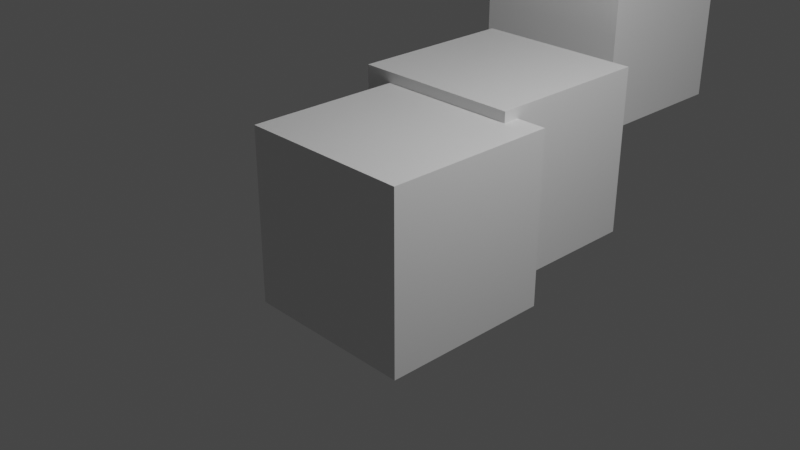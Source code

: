# Source: task_3_animate_ajoke.blend  (saved by Blender 3.5.10; exported with 4.5.12 LTS)
import bpy
from mathutils import Matrix  # noqa: F401  (used for matrix-valued properties, if any)

bpy.ops.wm.read_factory_settings(use_empty=True)
scene = bpy.context.scene
scene.name = 'Scene'

# ---- collections
col_collection = bpy.data.collections.new('Collection'); scene.collection.children.link(col_collection)

# ---- materials (node trees are filled in below, after node groups)
mat_material = bpy.data.materials.new('Material')
mat_material.alpha_threshold = 0.0
mat_material.use_transparent_shadow = False
mat_material.roughness = 0.5
mat_material.line_color = (0.0, 0.0, 0.0, 1.0)

# ---- material node trees
mat_material.use_nodes = True; mat_material.node_tree.nodes.clear()
_N = mat_material.node_tree.nodes; _L = mat_material.node_tree.links
n0 = _N.new('ShaderNodeOutputMaterial'); n0.name = 'Material Output'; n0.location = (300, 300)
n1 = _N.new('ShaderNodeBsdfPrincipled'); n1.name = 'Principled BSDF'; n1.location = (10, 300)
n1.distribution = 'GGX'
n1.subsurface_method = 'RANDOM_WALK_SKIN'
n1.inputs[3].default_value = 1.45
n1.inputs[27].default_value = (0.0, 0.0, 0.0, 1.0)
n1.inputs[28].default_value = 1.0
_L.new(n1.outputs[0], n0.inputs[0])
n0.is_active_output = True

# ---- world
world_world = bpy.data.worlds.new('World'); scene.world = world_world
world_world.use_nodes = True; world_world.node_tree.nodes.clear()
_N = world_world.node_tree.nodes; _L = world_world.node_tree.links
n0 = _N.new('ShaderNodeOutputWorld'); n0.name = 'World Output'; n0.location = (300, 300)
n1 = _N.new('ShaderNodeBackground'); n1.name = 'Background'; n1.location = (10, 300)
n1.inputs[0].default_value = (0.05088, 0.05088, 0.05088, 1.0)
_L.new(n1.outputs[0], n0.inputs[0])
n0.is_active_output = True
world_world.color = (0.05088, 0.05088, 0.05088)
world_world.use_sun_shadow = False
world_world.sun_shadow_jitter_overblur = 0.0

# ---- cameras
cam_camera = bpy.data.cameras.new('Camera')
cam_camera.clip_end = 100.0
cam_camera.ortho_scale = 7.314

# ---- lights
light_light = bpy.data.lights.new('Light', 'POINT')
light_light.transmission_factor = 0.0
light_light.energy = 1000.0
light_light.shadow_soft_size = 0.1
light_light.shadow_maximum_resolution = 0.006
light_light.use_absolute_resolution = True

# ---- meshes
me_cube = bpy.data.meshes.new('Cube')
me_cube.from_pydata([(1.0, 1.0, 1.0), (1.0, 1.0, -1.0), (1.0, -1.0, 1.0), (1.0, -1.0, -1.0), (-1.0, 1.0, 1.0), (-1.0, 1.0, -1.0), (-1.0, -1.0, 1.0), (-1.0, -1.0, -1.0)], [], [(0, 4, 6, 2), (3, 2, 6, 7), (7, 6, 4, 5), (5, 1, 3, 7), (1, 0, 2, 3), (5, 4, 0, 1)])
_uv = me_cube.uv_layers.new(name='UVMap')
_uv.uv.foreach_set('vector', [0.625, 0.5, 0.875, 0.5, 0.875, 0.75, 0.625, 0.75, 0.375, 0.75, 0.625, 0.75, 0.625, 1.0, 0.375, 1.0, 0.375, 0.0, 0.625, 0.0, 0.625, 0.25, 0.375, 0.25, 0.125, 0.5, 0.375, 0.5, 0.375, 0.75, 0.125, 0.75, 0.375, 0.5, 0.625, 0.5, 0.625, 0.75, 0.375, 0.75, 0.375, 0.25, 0.625, 0.25, 0.625, 0.5, 0.375, 0.5])
me_cube.materials.append(mat_material)
me_cube.use_mirror_vertex_groups = False
me_cube.update()
me_cube_001 = bpy.data.meshes.new('Cube.001')
me_cube_001.from_pydata([(1.0, 1.0, 1.0), (1.0, 1.0, -1.0), (1.0, -1.0, 1.0), (1.0, -1.0, -1.0), (-1.0, 1.0, 1.0), (-1.0, 1.0, -1.0), (-1.0, -1.0, 1.0), (-1.0, -1.0, -1.0)], [], [(0, 4, 6, 2), (3, 2, 6, 7), (7, 6, 4, 5), (5, 1, 3, 7), (1, 0, 2, 3), (5, 4, 0, 1)])
_uv = me_cube_001.uv_layers.new(name='UVMap')
_uv.uv.foreach_set('vector', [0.625, 0.5, 0.875, 0.5, 0.875, 0.75, 0.625, 0.75, 0.375, 0.75, 0.625, 0.75, 0.625, 1.0, 0.375, 1.0, 0.375, 0.0, 0.625, 0.0, 0.625, 0.25, 0.375, 0.25, 0.125, 0.5, 0.375, 0.5, 0.375, 0.75, 0.125, 0.75, 0.375, 0.5, 0.625, 0.5, 0.625, 0.75, 0.375, 0.75, 0.375, 0.25, 0.625, 0.25, 0.625, 0.5, 0.375, 0.5])
me_cube_001.materials.append(mat_material)
me_cube_001.use_mirror_vertex_groups = False
me_cube_001.update()
me_cube_002 = bpy.data.meshes.new('Cube.002')
me_cube_002.from_pydata([(1.0, 1.0, 1.0), (1.0, 1.0, -1.0), (1.0, -1.0, 1.0), (1.0, -1.0, -1.0), (-1.0, 1.0, 1.0), (-1.0, 1.0, -1.0), (-1.0, -1.0, 1.0), (-1.0, -1.0, -1.0)], [], [(0, 4, 6, 2), (3, 2, 6, 7), (7, 6, 4, 5), (5, 1, 3, 7), (1, 0, 2, 3), (5, 4, 0, 1)])
_uv = me_cube_002.uv_layers.new(name='UVMap')
_uv.uv.foreach_set('vector', [0.625, 0.5, 0.875, 0.5, 0.875, 0.75, 0.625, 0.75, 0.375, 0.75, 0.625, 0.75, 0.625, 1.0, 0.375, 1.0, 0.375, 0.0, 0.625, 0.0, 0.625, 0.25, 0.375, 0.25, 0.125, 0.5, 0.375, 0.5, 0.375, 0.75, 0.125, 0.75, 0.375, 0.5, 0.625, 0.5, 0.625, 0.75, 0.375, 0.75, 0.375, 0.25, 0.625, 0.25, 0.625, 0.5, 0.375, 0.5])
me_cube_002.materials.append(mat_material)
me_cube_002.use_mirror_vertex_groups = False
me_cube_002.update()
me_cube_003 = bpy.data.meshes.new('Cube.003')
me_cube_003.from_pydata([(1.0, 1.0, 1.0), (1.0, 1.0, -1.0), (1.0, -1.0, 1.0), (1.0, -1.0, -1.0), (-1.0, 1.0, 1.0), (-1.0, 1.0, -1.0), (-1.0, -1.0, 1.0), (-1.0, -1.0, -1.0)], [], [(0, 4, 6, 2), (3, 2, 6, 7), (7, 6, 4, 5), (5, 1, 3, 7), (1, 0, 2, 3), (5, 4, 0, 1)])
_uv = me_cube_003.uv_layers.new(name='UVMap')
_uv.uv.foreach_set('vector', [0.625, 0.5, 0.875, 0.5, 0.875, 0.75, 0.625, 0.75, 0.375, 0.75, 0.625, 0.75, 0.625, 1.0, 0.375, 1.0, 0.375, 0.0, 0.625, 0.0, 0.625, 0.25, 0.375, 0.25, 0.125, 0.5, 0.375, 0.5, 0.375, 0.75, 0.125, 0.75, 0.375, 0.5, 0.625, 0.5, 0.625, 0.75, 0.375, 0.75, 0.375, 0.25, 0.625, 0.25, 0.625, 0.5, 0.375, 0.5])
me_cube_003.materials.append(mat_material)
me_cube_003.use_mirror_vertex_groups = False
me_cube_003.update()
me_cube_004 = bpy.data.meshes.new('Cube.004')
me_cube_004.from_pydata([(1.0, 1.0, 1.0), (1.0, 1.0, -1.0), (1.0, -1.0, 1.0), (1.0, -1.0, -1.0), (-1.0, 1.0, 1.0), (-1.0, 1.0, -1.0), (-1.0, -1.0, 1.0), (-1.0, -1.0, -1.0)], [], [(0, 4, 6, 2), (3, 2, 6, 7), (7, 6, 4, 5), (5, 1, 3, 7), (1, 0, 2, 3), (5, 4, 0, 1)])
_uv = me_cube_004.uv_layers.new(name='UVMap')
_uv.uv.foreach_set('vector', [0.625, 0.5, 0.875, 0.5, 0.875, 0.75, 0.625, 0.75, 0.375, 0.75, 0.625, 0.75, 0.625, 1.0, 0.375, 1.0, 0.375, 0.0, 0.625, 0.0, 0.625, 0.25, 0.375, 0.25, 0.125, 0.5, 0.375, 0.5, 0.375, 0.75, 0.125, 0.75, 0.375, 0.5, 0.625, 0.5, 0.625, 0.75, 0.375, 0.75, 0.375, 0.25, 0.625, 0.25, 0.625, 0.5, 0.375, 0.5])
me_cube_004.materials.append(mat_material)
me_cube_004.use_mirror_vertex_groups = False
me_cube_004.update()

# ---- objects
ob_cube = bpy.data.objects.new('Cube', me_cube)
ob_light = bpy.data.objects.new('Light', light_light)
ob_camera = bpy.data.objects.new('Camera', cam_camera)
ob_cube_001 = bpy.data.objects.new('Cube.001', me_cube_001)
ob_cube_002 = bpy.data.objects.new('Cube.002', me_cube_002)
ob_cube_003 = bpy.data.objects.new('Cube.003', me_cube_003)
ob_cube_004 = bpy.data.objects.new('Cube.004', me_cube_004)

# ---- transforms, parenting, visibility, modifiers, constraints
ob_cube.location = (0.0, 0.0, 0.0)
ob_cube.lock_rotations_4d = False
ob_cube.empty_display_type = 'ARROWS'
ob_cube.lineart.crease_threshold = 0.0
ob_light.location = (4.076, 1.005, 5.904)
ob_light.rotation_euler = (0.6503, 0.05522, 1.866)
ob_light.lock_rotations_4d = False
ob_light.empty_display_type = 'ARROWS'
ob_light.color = (0.0, 0.0, 0.0, 0.0)
ob_light.lineart.crease_threshold = 0.0
ob_camera.location = (7.359, -6.926, 4.958)
ob_camera.rotation_euler = (1.109, 0.0, 0.8149)
ob_camera.lock_rotations_4d = False
ob_camera.empty_display_type = 'ARROWS'
ob_camera.color = (0.0, 0.0, 0.0, 0.0)
ob_camera.display_type = 'WIRE'
ob_camera.lineart.crease_threshold = 0.0
ob_cube_001.location = (-0.3487, 1.806, 0.1238)
ob_cube_001.lock_rotations_4d = False
ob_cube_001.empty_display_type = 'ARROWS'
ob_cube_001.lineart.crease_threshold = 0.0
ob_cube_002.location = (-1.138, 4.622, 0.9139)
ob_cube_002.lock_rotations_4d = False
ob_cube_002.empty_display_type = 'ARROWS'
ob_cube_002.lineart.crease_threshold = 0.0
ob_cube_003.location = (-2.073, 3.58, 3.607)
ob_cube_003.lock_rotations_4d = False
ob_cube_003.empty_display_type = 'ARROWS'
ob_cube_003.lineart.crease_threshold = 0.0
ob_cube_004.location = (-1.66, 0.6022, 3.797)
ob_cube_004.lock_rotations_4d = False
ob_cube_004.empty_display_type = 'ARROWS'
ob_cube_004.lineart.crease_threshold = 0.0

# ---- collection membership
col_collection.objects.link(ob_cube)
col_collection.objects.link(ob_light)
col_collection.objects.link(ob_camera)
col_collection.objects.link(ob_cube_001)
col_collection.objects.link(ob_cube_002)
col_collection.objects.link(ob_cube_003)
col_collection.objects.link(ob_cube_004)

# ---- scene / render settings (as saved in the file)
scene.camera = ob_camera
scene.frame_start = 1; scene.frame_end = 250; scene.frame_set(1)
scene.render.engine = 'BLENDER_EEVEE_NEXT'
scene.cycles.sampling_pattern = 'TABULATED_SOBOL'
scene.view_settings.view_transform = 'Filmic'
bpy.context.view_layer.update()
